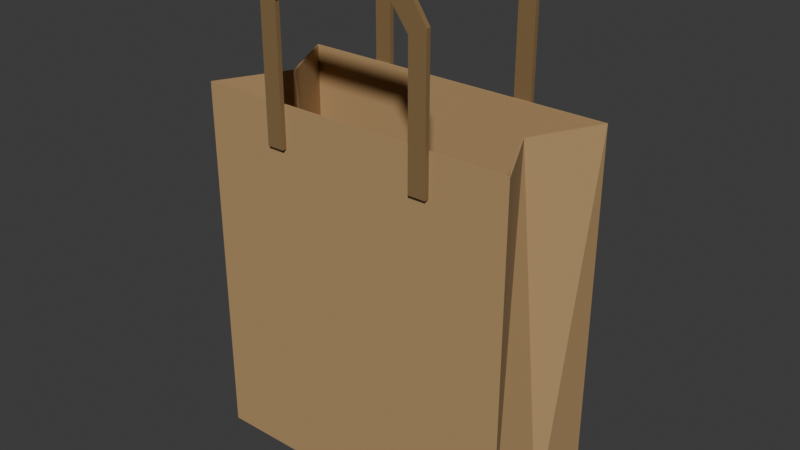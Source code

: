 # Source: source.blend  (saved by Blender 4.3.34; exported with 4.5.12 LTS)
import bpy
from mathutils import Matrix  # noqa: F401  (used for matrix-valued properties, if any)

bpy.ops.wm.read_factory_settings(use_empty=True)
scene = bpy.context.scene
scene.name = 'Scene'

# ---- collections
col_collection = bpy.data.collections.new('Collection'); scene.collection.children.link(col_collection)

# ---- materials (node trees are filled in below, after node groups)
mat_kraftpaper_warmbrown = bpy.data.materials.new('KraftPaper_WarmBrown')
mat_kraftpaper_warmbrown.diffuse_color = (0.46, 0.29, 0.13, 1.0)
mat_flatpaperstraps_darkkraft = bpy.data.materials.new('FlatPaperStraps_DarkKraft')
mat_flatpaperstraps_darkkraft.diffuse_color = (0.23, 0.14, 0.055, 1.0)

# ---- material node trees
mat_kraftpaper_warmbrown.use_nodes = True; mat_kraftpaper_warmbrown.node_tree.nodes.clear()
_N = mat_kraftpaper_warmbrown.node_tree.nodes; _L = mat_kraftpaper_warmbrown.node_tree.links
n0 = _N.new('ShaderNodeBsdfPrincipled'); n0.name = 'Principled BSDF'; n0.location = (10, 300)
n0.inputs[0].default_value = (0.46, 0.29, 0.13, 1.0)
n0.inputs[2].default_value = 0.86
n1 = _N.new('ShaderNodeOutputMaterial'); n1.name = 'Material Output'; n1.location = (300, 300)
_L.new(n0.outputs[0], n1.inputs[0])
n1.is_active_output = True
mat_flatpaperstraps_darkkraft.use_nodes = True; mat_flatpaperstraps_darkkraft.node_tree.nodes.clear()
_N = mat_flatpaperstraps_darkkraft.node_tree.nodes; _L = mat_flatpaperstraps_darkkraft.node_tree.links
n0 = _N.new('ShaderNodeBsdfPrincipled'); n0.name = 'Principled BSDF'; n0.location = (10, 300)
n0.inputs[0].default_value = (0.23, 0.14, 0.055, 1.0)
n0.inputs[2].default_value = 0.9
n1 = _N.new('ShaderNodeOutputMaterial'); n1.name = 'Material Output'; n1.location = (300, 300)
_L.new(n0.outputs[0], n1.inputs[0])
n1.is_active_output = True

# ---- world
world_world = bpy.data.worlds.new('World'); scene.world = world_world
world_world.use_nodes = True; world_world.node_tree.nodes.clear()
_N = world_world.node_tree.nodes; _L = world_world.node_tree.links
n0 = _N.new('ShaderNodeOutputWorld'); n0.name = 'World Output'; n0.location = (300, 300)
n1 = _N.new('ShaderNodeBackground'); n1.name = 'Background'; n1.location = (10, 300)
n1.inputs[0].default_value = (0.05088, 0.05088, 0.05088, 1.0)
_L.new(n1.outputs[0], n0.inputs[0])
n0.is_active_output = True
world_world.color = (0.05088, 0.05088, 0.05088)
world_world.sun_shadow_jitter_overblur = 0.0

# ---- meshes
me_continuousbottomedpaperbodywithinwardsidegussets = bpy.data.meshes.new('ContinuousBottomedPaperBodyWithInwardSideGussets')
me_continuousbottomedpaperbodywithinwardsidegussets.from_pydata([(-0.14, -0.06, 0.0), (0.14, -0.06, 0.0), (0.14, 0.0, 0.0), (0.14, 0.06, 0.0), (-0.14, 0.06, 0.0), (-0.14, 0.0, 0.0), (-0.14, -0.06, 0.32), (0.14, -0.06, 0.32), (0.11, 0.0, 0.32), (0.14, 0.06, 0.32), (-0.14, 0.06, 0.32), (-0.11, 0.0, 0.32), (-0.138, -0.058, 0.003), (0.138, -0.058, 0.003), (0.138, 0.0, 0.003), (0.138, 0.058, 0.003), (-0.138, 0.058, 0.003), (-0.138, 0.0, 0.003), (-0.138, -0.058, 0.32), (0.138, -0.058, 0.32), (0.108, 0.0, 0.32), (0.138, 0.058, 0.32), (-0.138, 0.058, 0.32), (-0.108, 0.0, 0.32), (0.0, 0.0, 0.0), (0.0, 0.0, 0.003)], [], [(0, 1, 7), (0, 7, 6), (12, 18, 19), (12, 19, 13), (6, 7, 19), (6, 19, 18), (1, 2, 8), (1, 8, 7), (13, 19, 20), (13, 20, 14), (7, 8, 20), (7, 20, 19), (2, 3, 9), (2, 9, 8), (14, 20, 21), (14, 21, 15), (8, 9, 21), (8, 21, 20), (3, 4, 10), (3, 10, 9), (15, 21, 22), (15, 22, 16), (9, 10, 22), (9, 22, 21), (4, 5, 11), (4, 11, 10), (16, 22, 23), (16, 23, 17), (10, 11, 23), (10, 23, 22), (5, 0, 6), (5, 6, 11), (17, 23, 18), (17, 18, 12), (11, 6, 18), (11, 18, 23), (24, 1, 0), (25, 12, 13), (24, 2, 1), (25, 13, 14), (24, 3, 2), (25, 14, 15), (24, 4, 3), (25, 15, 16), (24, 5, 4), (25, 16, 17), (24, 0, 5), (25, 17, 12)])
me_continuousbottomedpaperbodywithinwardsidegussets.materials.append(mat_kraftpaper_warmbrown)
me_continuousbottomedpaperbodywithinwardsidegussets.materials.append(mat_flatpaperstraps_darkkraft)
me_continuousbottomedpaperbodywithinwardsidegussets.update()
me_frontflatopenustrap = bpy.data.meshes.new('FrontFlatOpenUStrap')
me_frontflatopenustrap.from_pydata([(-0.06, -0.064, 0.285), (-0.06, -0.064, 0.398), (-0.075, -0.064, 0.405), (-0.075, -0.064, 0.285), (-0.075, -0.06, 0.285), (-0.075, -0.06, 0.405), (-0.06, -0.06, 0.398), (-0.06, -0.06, 0.285), (-0.045, -0.064, 0.418), (-0.055, -0.064, 0.435), (-0.055, -0.06, 0.435), (-0.045, -0.06, 0.418), (0.045, -0.064, 0.418), (0.055, -0.064, 0.435), (0.055, -0.06, 0.435), (0.045, -0.06, 0.418), (0.06, -0.064, 0.398), (0.075, -0.064, 0.405), (0.075, -0.06, 0.405), (0.06, -0.06, 0.398), (0.06, -0.064, 0.285), (0.075, -0.064, 0.285), (0.075, -0.06, 0.285), (0.06, -0.06, 0.285)], [], [(0, 1, 2), (0, 2, 3), (4, 5, 6), (4, 6, 7), (1, 8, 9), (1, 9, 2), (5, 10, 11), (5, 11, 6), (8, 12, 13), (8, 13, 9), (10, 14, 15), (10, 15, 11), (12, 16, 17), (12, 17, 13), (14, 18, 19), (14, 19, 15), (16, 20, 21), (16, 21, 17), (18, 22, 23), (18, 23, 19), (0, 7, 6), (0, 6, 1), (1, 6, 11), (1, 11, 8), (8, 11, 15), (8, 15, 12), (12, 15, 19), (12, 19, 16), (16, 19, 23), (16, 23, 20), (20, 23, 22), (20, 22, 21), (21, 22, 18), (21, 18, 17), (17, 18, 14), (17, 14, 13), (13, 14, 10), (13, 10, 9), (9, 10, 5), (9, 5, 2), (2, 5, 4), (2, 4, 3), (3, 4, 7), (3, 7, 0)])
me_frontflatopenustrap.polygons.foreach_set('material_index', [1, 1, 1, 1, 1, 1, 1, 1, 1, 1, 1, 1, 1, 1, 1, 1, 1, 1, 1, 1, 1, 1, 1, 1, 1, 1, 1, 1, 1, 1, 1, 1, 1, 1, 1, 1, 1, 1, 1, 1, 1, 1, 1, 1])
me_frontflatopenustrap.materials.append(mat_kraftpaper_warmbrown)
me_frontflatopenustrap.materials.append(mat_flatpaperstraps_darkkraft)
me_frontflatopenustrap.update()
me_backflatopenustrap = bpy.data.meshes.new('BackFlatOpenUStrap')
me_backflatopenustrap.from_pydata([(-0.06, 0.06, 0.285), (-0.06, 0.06, 0.398), (-0.075, 0.06, 0.405), (-0.075, 0.06, 0.285), (-0.075, 0.064, 0.285), (-0.075, 0.064, 0.405), (-0.06, 0.064, 0.398), (-0.06, 0.064, 0.285), (-0.045, 0.06, 0.418), (-0.055, 0.06, 0.435), (-0.055, 0.064, 0.435), (-0.045, 0.064, 0.418), (0.045, 0.06, 0.418), (0.055, 0.06, 0.435), (0.055, 0.064, 0.435), (0.045, 0.064, 0.418), (0.06, 0.06, 0.398), (0.075, 0.06, 0.405), (0.075, 0.064, 0.405), (0.06, 0.064, 0.398), (0.06, 0.06, 0.285), (0.075, 0.06, 0.285), (0.075, 0.064, 0.285), (0.06, 0.064, 0.285)], [], [(0, 1, 2), (0, 2, 3), (4, 5, 6), (4, 6, 7), (1, 8, 9), (1, 9, 2), (5, 10, 11), (5, 11, 6), (8, 12, 13), (8, 13, 9), (10, 14, 15), (10, 15, 11), (12, 16, 17), (12, 17, 13), (14, 18, 19), (14, 19, 15), (16, 20, 21), (16, 21, 17), (18, 22, 23), (18, 23, 19), (0, 7, 6), (0, 6, 1), (1, 6, 11), (1, 11, 8), (8, 11, 15), (8, 15, 12), (12, 15, 19), (12, 19, 16), (16, 19, 23), (16, 23, 20), (20, 23, 22), (20, 22, 21), (21, 22, 18), (21, 18, 17), (17, 18, 14), (17, 14, 13), (13, 14, 10), (13, 10, 9), (9, 10, 5), (9, 5, 2), (2, 5, 4), (2, 4, 3), (3, 4, 7), (3, 7, 0)])
me_backflatopenustrap.polygons.foreach_set('material_index', [1, 1, 1, 1, 1, 1, 1, 1, 1, 1, 1, 1, 1, 1, 1, 1, 1, 1, 1, 1, 1, 1, 1, 1, 1, 1, 1, 1, 1, 1, 1, 1, 1, 1, 1, 1, 1, 1, 1, 1, 1, 1, 1, 1])
me_backflatopenustrap.materials.append(mat_kraftpaper_warmbrown)
me_backflatopenustrap.materials.append(mat_flatpaperstraps_darkkraft)
me_backflatopenustrap.update()

# ---- objects
ob_oneopensidegussetpapershoppingbag = bpy.data.objects.new('OneOpenSideGussetPaperShoppingBag', None)
ob_continuousbottomedpaperbodywithinwardsidegussets = bpy.data.objects.new('ContinuousBottomedPaperBodyWithInwardSideGussets', me_continuousbottomedpaperbodywithinwardsidegussets)
ob_frontflatopenustrap = bpy.data.objects.new('FrontFlatOpenUStrap', me_frontflatopenustrap)
ob_backflatopenustrap = bpy.data.objects.new('BackFlatOpenUStrap', me_backflatopenustrap)

# ---- transforms, parenting, visibility, modifiers, constraints
ob_oneopensidegussetpapershoppingbag.location = (0.0, 0.0, 0.0)
ob_continuousbottomedpaperbodywithinwardsidegussets.parent = ob_oneopensidegussetpapershoppingbag
ob_continuousbottomedpaperbodywithinwardsidegussets.location = (0.0, 0.0, 0.0)
ob_frontflatopenustrap.parent = ob_oneopensidegussetpapershoppingbag
ob_frontflatopenustrap.location = (0.0, 0.0, 0.0)
ob_backflatopenustrap.parent = ob_oneopensidegussetpapershoppingbag
ob_backflatopenustrap.location = (0.0, 0.0, 0.0)

# ---- collection membership
scene.collection.objects.link(ob_oneopensidegussetpapershoppingbag)
scene.collection.objects.link(ob_continuousbottomedpaperbodywithinwardsidegussets)
scene.collection.objects.link(ob_frontflatopenustrap)
scene.collection.objects.link(ob_backflatopenustrap)

# ---- scene / render settings (as saved in the file)
scene.frame_start = 1; scene.frame_end = 250; scene.frame_set(1)
scene.render.engine = 'CYCLES'
scene.render.use_compositing = False
scene.cycles.use_denoising = False
scene.cycles.samples = 128
scene.cycles.use_adaptive_sampling = False
scene.cycles.seed = 17
bpy.context.view_layer.update()

# ---- added for rendering (the .blend has no active camera and no usable light): camera, sun
cam_auto = bpy.data.cameras.new('AutoCamera')
cam_auto.lens = 50.0
cam_auto.sensor_width = 36.0
cam_auto.clip_end = 1000.0
ob_auto_camera = bpy.data.objects.new('AutoCamera', cam_auto)
scene.collection.objects.link(ob_auto_camera)
ob_auto_camera.location = (0.493075, -0.59169, 0.61196)
ob_auto_camera.rotation_euler = (1.09748, -7.21219e-08, 0.694738)
scene.camera = ob_auto_camera
light_auto_sun = bpy.data.lights.new('AutoSun', 'SUN')
light_auto_sun.energy = 3.0
light_auto_sun.angle = 0.0523599
ob_auto_sun = bpy.data.objects.new('AutoSun', light_auto_sun)
scene.collection.objects.link(ob_auto_sun)
ob_auto_sun.rotation_euler = (0.872665, 0.174533, 0.523599)
bpy.context.view_layer.update()
